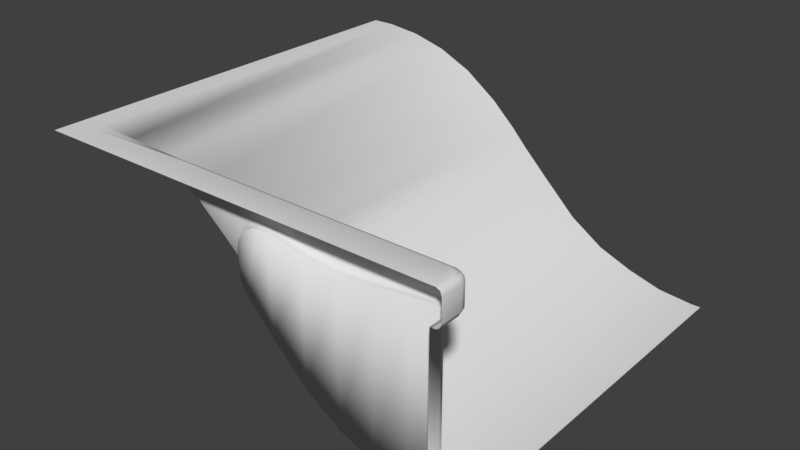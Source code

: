 # Source: WP_Slope2.blend  (saved by Blender 2.79.0; exported with 4.5.12 LTS)
import bpy
from mathutils import Matrix  # noqa: F401  (used for matrix-valued properties, if any)

bpy.ops.wm.read_factory_settings(use_empty=True)
scene = bpy.context.scene
scene.name = 'Scene'

# ---- collections
col_collection_1 = bpy.data.collections.new('Collection 1'); scene.collection.children.link(col_collection_1)

# ---- materials (node trees are filled in below, after node groups)
mat_wp_slope2m = bpy.data.materials.new('WP_Slope2M')
mat_wp_slope2m.alpha_threshold = 0.0
mat_wp_slope2m.use_transparent_shadow = False
mat_wp_slope2m.roughness = 0.5
mat_wp_slope2m.line_color = (0.0, 0.0, 0.0, 1.0)

# ---- material node trees

# ---- world
world_world = bpy.data.worlds.new('World'); scene.world = world_world
world_world.color = (0.05088, 0.05088, 0.05088)
world_world.use_sun_shadow = False
world_world.sun_shadow_jitter_overblur = 0.0
world_world.cycles.sampling_method = 'MANUAL'

# ---- meshes
me_wp_slope2 = bpy.data.meshes.new('WP_Slope2')
me_wp_slope2.from_pydata([(0.9535, -1.0, 0.0), (0.9535, -1.0, 0.8471), (1.0, -1.0, 0.8732), (0.9751, -1.0, 0.8471), (0.9927, -1.0, 0.8547), (1.0, -1.0, 0.9739), (0.9751, -1.0, 1.0), (0.9927, -1.0, 0.9924), (-1.0, -1.0, 1.0), (-0.8919, -0.8919, 1.0), (-0.2208, -0.8245, 0.7367), (-0.3886, -0.8245, 0.857), (0.4502, -0.8919, 0.8038), (0.618, -0.8919, 0.815), (0.1147, -0.8919, 0.4039), (0.2825, -0.8919, 0.2421), (0.4502, -0.8919, 0.131), (0.618, -0.8919, 0.06384), (0.7858, -0.8919, 0.01563), (-0.5564, -0.8245, 0.9354), (-0.7241, -0.8455, 0.9804), (-0.8919, -0.8455, 1.0), (0.1147, -0.8919, 0.8471), (0.2825, -0.8919, 0.815), (0.7858, -0.8919, 0.836), (-0.3886, -0.8703, 1.0), (-0.3886, -1.0, 1.0), (-0.3886, -0.8527, 0.9924), (0.9031, -0.8919, 0.8471), (0.9535, -0.9423, 0.8471), (0.9283, -0.8987, 0.8471), (0.9468, -0.9171, 0.8471), (0.9496, -0.8455, 0.8732), (1.0, -0.8959, 0.8732), (0.9748, -0.8522, 0.8732), (0.9932, -0.8707, 0.8732), (0.9751, -0.9207, 0.8471), (0.9247, -0.8703, 0.8471), (0.9684, -0.8955, 0.8471), (0.9499, -0.8771, 0.8471), (0.9927, -0.9031, 0.8547), (0.9423, -0.8527, 0.8547), (0.986, -0.8779, 0.8547), (0.9675, -0.8595, 0.8547), (0.9496, -0.8455, 0.9739), (1.0, -0.8959, 0.9739), (0.9748, -0.8522, 0.9739), (0.9932, -0.8707, 0.9739), (0.9751, -0.9207, 1.0), (0.9262, -0.8703, 1.0), (0.9684, -0.8955, 1.0), (0.9499, -0.8771, 1.0), (0.9423, -0.8527, 0.9924), (0.9927, -0.9031, 0.9924), (0.9675, -0.8595, 0.9924), (0.986, -0.8779, 0.9924), (0.7858, -0.8199, 0.01563), (0.7858, -0.871, 0.01563), (0.7858, -0.8455, 0.01563), (0.618, -0.871, 0.06384), (0.618, -0.8199, 0.06384), (0.618, -0.8455, 0.06384), (0.4502, -0.871, 0.131), (0.4502, -0.8199, 0.131), (0.4502, -0.8455, 0.131), (0.2825, -0.871, 0.2421), (0.2825, -0.8199, 0.2421), (0.2825, -0.8455, 0.2421), (0.1147, -0.871, 0.4039), (0.1147, -0.8199, 0.4039), (0.1147, -0.8455, 0.4039), (0.9535, -0.8199, 0.0), (0.9535, -0.8455, -1.305e-11), (-0.01615, -0.8919, 0.5436), (-0.05307, -0.8919, 0.627), (-0.03461, -0.8919, 0.5692), (-0.04812, -0.8919, 0.5997), (-0.02005, -0.8199, 0.537), (-0.09262, -0.8245, 0.616), (-0.04098, -0.8222, 0.5601), (-0.0717, -0.8239, 0.5927), (-0.05208, -0.871, 0.6215), (-0.01032, -0.871, 0.5373), (-0.04542, -0.871, 0.5936), (-0.03092, -0.871, 0.564), (-0.01034, -0.8508, 0.5372), (-0.05813, -0.8528, 0.6211), (-0.0315, -0.8517, 0.5621), (-0.04904, -0.8525, 0.5923), (-0.05307, -0.8919, 0.7326), (0.06117, -0.8919, 0.8471), (-0.04748, -0.8919, 0.768), (-0.03125, -0.8919, 0.7999), (-0.00598, -0.8919, 0.8252), (0.02587, -0.8919, 0.8415), (0.06117, -0.8703, 0.8471), (-0.05307, -0.8707, 0.7326), (0.02587, -0.8704, 0.8415), (-0.00598, -0.8704, 0.8252), (-0.03125, -0.8705, 0.7999), (-0.04748, -0.8706, 0.768), (-0.06056, -0.8529, 0.7404), (0.05368, -0.8527, 0.8547), (-0.05497, -0.8528, 0.7757), (-0.03874, -0.8528, 0.8076), (-0.01347, -0.8528, 0.8329), (0.01838, -0.8528, 0.8491), (0.0356, -0.8455, 0.8732), (-0.07864, -0.8455, 0.7589), (-0.3886, -0.8455, 0.9739), (0.0002993, -0.8455, 0.8676), (-0.03155, -0.8455, 0.8513), (-0.05682, -0.8455, 0.8261), (-0.07305, -0.8455, 0.7942), (0.9031, -0.8919, 0.004665), (0.9535, -0.9423, -8.882e-15), (0.9535, -0.8711, -2.603e-11), (0.9283, -0.8987, 0.002332), (0.9468, -0.9171, 0.0006249), (-0.3886, -0.835, 0.8862), (-0.1912, -0.8455, 0.7414), (-0.0902, -0.8392, 0.6408), (-0.5357, -0.8392, 0.9402), (1.0, -1.0, 0.0), (1.0, -0.8199, 0.0), (1.0, -0.8455, -1.305e-11), (1.0, -0.9423, -8.882e-15), (1.0, -0.8711, -2.603e-11), (0.7858, -1.0, 1.0), (0.618, -1.0, 1.0), (0.4502, -1.0, 1.0), (0.2825, -1.0, 1.0), (0.1147, -1.0, 1.0), (0.7858, -0.8703, 1.0), (0.618, -0.8703, 1.0), (0.4502, -0.8703, 1.0), (0.2825, -0.8703, 1.0), (0.1147, -0.8703, 1.0), (0.1147, -0.8527, 0.9924), (0.2825, -0.8527, 0.9924), (0.4502, -0.8527, 0.9924), (0.618, -0.8527, 0.9924), (0.7858, -0.8527, 0.9924), (0.1147, -0.8703, 0.8471), (0.2825, -0.8703, 0.815), (0.4502, -0.8703, 0.8038), (0.618, -0.8703, 0.815), (0.7858, -0.8703, 0.836), (0.1147, -0.8527, 0.8547), (0.2825, -0.8527, 0.8227), (0.4502, -0.8527, 0.8115), (0.618, -0.8527, 0.8227), (0.7858, -0.8527, 0.8436), (0.1147, -0.8455, 0.8732), (0.2825, -0.8455, 0.8411), (0.4502, -0.8455, 0.8299), (0.618, -0.8455, 0.8411), (0.7858, -0.8455, 0.8621), (0.1147, -0.8455, 0.9739), (0.2825, -0.8455, 0.9739), (0.4502, -0.8455, 0.9739), (0.618, -0.8455, 0.9739), (0.7858, -0.8455, 0.9739), (-0.8919, 1.0, 1.0), (-1.0, 1.0, 1.0), (0.9535, 1.0, 0.0), (-0.7241, 1.0, 0.9804), (-0.5564, 1.0, 0.9354), (-0.3886, 1.0, 0.857), (-0.2208, 1.0, 0.7367), (0.1147, 1.0, 0.4039), (0.2825, 1.0, 0.2421), (0.4502, 1.0, 0.131), (0.618, 1.0, 0.06384), (0.7858, 1.0, 0.01563), (-0.09262, 1.0, 0.616), (-0.02005, 1.0, 0.537), (-0.0717, 1.0, 0.5927), (-0.04098, 1.0, 0.5601), (1.0, 1.0, 0.0)], [], [(28, 114, 18, 24), (86, 78, 121), (138, 158, 109, 27), (166, 20, 19, 167), (53, 7, 5, 45), (33, 45, 5, 2), (59, 17, 18, 57), (163, 21, 20, 166), (173, 60, 56, 174), (85, 70, 69, 77), (168, 11, 10, 169), (25, 9, 8, 26), (120, 119, 109, 108), (169, 10, 78, 175), (137, 138, 27, 25), (167, 19, 11, 168), (96, 81, 86, 101), (170, 69, 66, 171), (171, 66, 63, 172), (172, 63, 60, 173), (48, 6, 7, 53), (68, 14, 15, 65), (65, 15, 16, 62), (62, 16, 17, 59), (174, 56, 71, 165), (9, 21, 8), (82, 73, 14, 68), (23, 15, 14, 22), (12, 16, 15, 23), (13, 17, 16, 12), (21, 163, 164, 8), (24, 18, 17, 13), (57, 18, 114, 116), (176, 77, 69, 170), (137, 25, 26, 132), (4, 40, 33, 2), (153, 148, 102, 107), (3, 36, 40, 4), (29, 36, 3, 1), (48, 50, 49), (50, 51, 49), (48, 49, 6), (33, 40, 42, 35), (35, 42, 43, 34), (34, 43, 41, 32), (40, 36, 38, 42), (42, 38, 39, 43), (43, 39, 37, 41), (36, 29, 31, 38), (38, 31, 30, 39), (39, 30, 28, 37), (45, 33, 35, 47), (47, 35, 34, 46), (46, 34, 32, 44), (53, 45, 47, 55), (55, 47, 46, 54), (54, 46, 44, 52), (48, 53, 55, 50), (50, 55, 54, 51), (51, 54, 52, 49), (57, 116, 72, 58), (58, 72, 71, 56), (148, 143, 95, 102), (68, 65, 67, 70), (70, 67, 66, 69), (65, 62, 64, 67), (67, 64, 63, 66), (62, 59, 61, 64), (64, 61, 60, 63), (59, 57, 58, 61), (61, 58, 56, 60), (82, 68, 70, 85), (158, 153, 107, 109), (86, 81, 83, 88), (88, 83, 84, 87), (87, 84, 82, 85), (78, 86, 88, 80), (80, 88, 87, 79), (79, 87, 85, 77), (81, 74, 76, 83), (83, 76, 75, 84), (84, 75, 73, 82), (175, 78, 80, 177), (177, 80, 79, 178), (178, 79, 77, 176), (74, 81, 96, 89), (113, 108, 109), (102, 95, 97, 106), (106, 97, 98, 105), (105, 98, 99, 104), (104, 99, 100, 103), (103, 100, 96, 101), (95, 90, 94, 97), (97, 94, 93, 98), (98, 93, 92, 99), (99, 92, 91, 100), (100, 91, 89, 96), (107, 102, 106, 110), (110, 106, 105, 111), (111, 105, 104, 112), (112, 104, 103, 113), (113, 103, 101, 108), (143, 22, 90, 95), (114, 117, 116), (117, 118, 116), (118, 115, 116), (29, 115, 118, 31), (31, 118, 117, 30), (30, 117, 114, 28), (29, 1, 0, 115), (91, 92, 89), (94, 90, 93), (76, 74, 89, 92), (75, 76, 92, 93), (73, 75, 93, 90), (22, 14, 73, 90), (121, 120, 108), (9, 25, 27, 21), (20, 21, 27, 109), (119, 122, 109), (20, 109, 122), (78, 10, 120, 121), (10, 11, 119, 120), (101, 86, 121, 108), (11, 19, 122, 119), (19, 20, 122), (165, 71, 124, 179), (115, 0, 123, 126), (71, 72, 125, 124), (72, 116, 127, 125), (116, 115, 126, 127), (37, 28, 24, 147), (147, 24, 13, 146), (146, 13, 12, 145), (145, 12, 23, 144), (144, 23, 22, 143), (44, 32, 157, 162), (162, 157, 156, 161), (161, 156, 155, 160), (160, 155, 154, 159), (159, 154, 153, 158), (41, 37, 147, 152), (152, 147, 146, 151), (151, 146, 145, 150), (150, 145, 144, 149), (149, 144, 143, 148), (32, 41, 152, 157), (157, 152, 151, 156), (156, 151, 150, 155), (155, 150, 149, 154), (154, 149, 148, 153), (49, 133, 128, 6), (133, 134, 129, 128), (134, 135, 130, 129), (135, 136, 131, 130), (136, 137, 132, 131), (49, 52, 142, 133), (133, 142, 141, 134), (134, 141, 140, 135), (135, 140, 139, 136), (136, 139, 138, 137), (52, 44, 162, 142), (142, 162, 161, 141), (141, 161, 160, 140), (140, 160, 159, 139), (139, 159, 158, 138), (107, 110, 109), (110, 111, 109), (111, 112, 109), (112, 113, 109)])
me_wp_slope2.polygons.foreach_set('use_smooth', [True] * 170)
_uv = me_wp_slope2.uv_layers.new(name='UVMap')
_uv.uv.foreach_set('vector', [0.0002077, 0.4415, 0.2729, 0.4415, 0.2693, 0.4795, 0.003804, 0.4795, 0.2977, 0.7273, 0.2875, 0.7154, 0.2967, 0.7133, 0.327, 0.7582, 0.327, 0.7646, 0.1643, 0.7648, 0.1644, 0.7584, 0.6799, 0.6477, 0.6799, 0.05052, 0.7361, 0.0573, 0.7361, 0.6477, 0.518, 0.412, 0.5492, 0.4088, 0.5499, 0.4152, 0.5167, 0.4187, 0.5178, 0.4506, 0.5167, 0.4187, 0.5499, 0.4152, 0.5523, 0.4486, 0.6524, 0.7829, 0.653, 0.7761, 0.7092, 0.7813, 0.7086, 0.788, 0.6253, 0.6477, 0.6253, 0.05052, 0.6799, 0.05052, 0.6799, 0.6477, 0.5898, 0.1263, 0.000867, 0.1265, 0.000848, 0.06996, 0.5898, 0.06977, 0.3945, 0.7659, 0.4534, 0.773, 0.4526, 0.7812, 0.3915, 0.7759, 0.7961, 0.6477, 0.7961, 0.0573, 0.8629, 0.0573, 0.8629, 0.6477, 0.7882, 0.04247, 0.6253, 0.03549, 0.5903, 0.0005074, 0.7882, 0.0004993, 0.2285, 0.8397, 0.1641, 0.7934, 0.1643, 0.7648, 0.2647, 0.834, 0.8629, 0.6477, 0.8629, 0.0573, 0.9199, 0.0573, 0.9199, 0.6477, 0.9511, 0.04215, 0.9512, 0.04835, 0.7882, 0.04868, 0.7882, 0.04247, 0.7361, 0.6477, 0.7361, 0.0573, 0.7961, 0.0573, 0.7961, 0.6477, 0.3327, 0.7082, 0.3021, 0.7324, 0.2977, 0.7273, 0.3309, 0.7012, 0.5899, 0.3253, 0.000934, 0.3255, 0.0009086, 0.2501, 0.5898, 0.2499, 0.5898, 0.2499, 0.0009086, 0.2501, 0.0008866, 0.1849, 0.5898, 0.1847, 0.5898, 0.1847, 0.0008866, 0.1849, 0.000867, 0.1265, 0.5898, 0.1263, 0.9774, 0.006711, 0.9518, 0.006438, 0.9519, 0.0002077, 0.9833, 0.0006068, 0.4541, 0.7648, 0.4548, 0.758, 0.5299, 0.7649, 0.5293, 0.7716, 0.5293, 0.7716, 0.5299, 0.7649, 0.5947, 0.7708, 0.5941, 0.7775, 0.5941, 0.7775, 0.5947, 0.7708, 0.653, 0.7761, 0.6524, 0.7829, 0.5898, 0.06977, 0.000848, 0.06996, 0.0008297, 0.01544, 0.5898, 0.01524, 0.6253, 0.03549, 0.6253, 0.05052, 0.5903, 0.0005074, 0.3951, 0.7594, 0.393, 0.7524, 0.4548, 0.758, 0.4541, 0.7648, 0.01058, 0.6424, 0.196, 0.6424, 0.1437, 0.6967, 0.0002078, 0.6967, 0.01421, 0.5881, 0.232, 0.5881, 0.196, 0.6424, 0.01058, 0.6424, 0.01058, 0.5338, 0.2537, 0.5338, 0.232, 0.5881, 0.01421, 0.5881, 0.6253, 0.05052, 0.6253, 0.6477, 0.5903, 0.6477, 0.5903, 0.0005074, 0.003804, 0.4795, 0.2693, 0.4795, 0.2537, 0.5338, 0.01058, 0.5338, 0.7086, 0.788, 0.7092, 0.7813, 0.7472, 0.7847, 0.7629, 0.7929, 0.5899, 0.3866, 0.0009548, 0.3868, 0.000934, 0.3255, 0.5899, 0.3253, 0.9511, 0.04215, 0.7882, 0.04247, 0.7882, 0.0004993, 0.9511, 0.0002077, 0.6925, 0.7489, 0.6875, 0.7198, 0.6929, 0.7161, 0.6986, 0.7478, 0.4103, 0.6785, 0.4101, 0.6848, 0.3899, 0.6833, 0.3848, 0.6762, 0.6866, 0.7499, 0.6826, 0.7258, 0.6875, 0.7198, 0.6925, 0.7489, 0.677, 0.7332, 0.6826, 0.7258, 0.6866, 0.7499, 0.6799, 0.751, 0.9774, 0.006711, 0.9855, 0.008944, 0.9935, 0.02255, 0.9855, 0.008944, 0.9914, 0.01491, 0.9935, 0.02255, 0.9774, 0.006711, 0.9935, 0.02255, 0.9518, 0.006438, 0.6929, 0.7161, 0.6875, 0.7198, 0.6848, 0.7129, 0.6894, 0.7086, 0.6894, 0.7086, 0.6848, 0.7129, 0.6794, 0.7078, 0.6835, 0.7029, 0.6835, 0.7029, 0.6794, 0.7078, 0.6722, 0.7056, 0.6756, 0.6997, 0.6875, 0.7198, 0.6826, 0.7258, 0.6799, 0.7185, 0.6848, 0.7129, 0.6848, 0.7129, 0.6799, 0.7185, 0.6742, 0.7133, 0.6794, 0.7078, 0.6794, 0.7078, 0.6742, 0.7133, 0.6665, 0.7112, 0.6722, 0.7056, 0.6826, 0.7258, 0.677, 0.7332, 0.6738, 0.7256, 0.6799, 0.7185, 0.6799, 0.7185, 0.6738, 0.7256, 0.6676, 0.7201, 0.6742, 0.7133, 0.6742, 0.7133, 0.6676, 0.7201, 0.6596, 0.7178, 0.6665, 0.7112, 0.5167, 0.4187, 0.5178, 0.4506, 0.5091, 0.4508, 0.5088, 0.4194, 0.5088, 0.4194, 0.5091, 0.4508, 0.5005, 0.4508, 0.501, 0.4196, 0.501, 0.4196, 0.5005, 0.4508, 0.4921, 0.4506, 0.4931, 0.4189, 0.518, 0.412, 0.5167, 0.4187, 0.5088, 0.4194, 0.5093, 0.4128, 0.5093, 0.4128, 0.5088, 0.4194, 0.501, 0.4196, 0.5005, 0.4127, 0.5005, 0.4127, 0.501, 0.4196, 0.4931, 0.4189, 0.4916, 0.4122, 0.9774, 0.006711, 0.9833, 0.0006068, 0.9915, 0.002988, 0.9855, 0.008944, 0.9855, 0.008944, 0.9915, 0.002988, 0.9974, 0.009072, 0.9914, 0.01491, 0.9914, 0.01491, 0.9974, 0.009072, 0.9996, 0.01728, 0.9935, 0.02255, 0.7086, 0.788, 0.7629, 0.7929, 0.7622, 0.8012, 0.7079, 0.7962, 0.7079, 0.7962, 0.7622, 0.8012, 0.7614, 0.8094, 0.7071, 0.8045, 0.4101, 0.6848, 0.4095, 0.6911, 0.3919, 0.6898, 0.3899, 0.6833, 0.4541, 0.7648, 0.5293, 0.7716, 0.5285, 0.7799, 0.4534, 0.773, 0.4534, 0.773, 0.5285, 0.7799, 0.5278, 0.7881, 0.4526, 0.7812, 0.5293, 0.7716, 0.5941, 0.7775, 0.5934, 0.7858, 0.5285, 0.7799, 0.5285, 0.7799, 0.5934, 0.7858, 0.5926, 0.794, 0.5278, 0.7881, 0.5941, 0.7775, 0.6524, 0.7829, 0.6516, 0.7911, 0.5934, 0.7858, 0.5934, 0.7858, 0.6516, 0.7911, 0.6508, 0.7993, 0.5926, 0.794, 0.6524, 0.7829, 0.7086, 0.788, 0.7079, 0.7962, 0.6516, 0.7911, 0.6516, 0.7911, 0.7079, 0.7962, 0.7071, 0.8045, 0.6508, 0.7993, 0.3951, 0.7594, 0.4541, 0.7648, 0.4534, 0.773, 0.3945, 0.7659, 0.327, 0.7646, 0.327, 0.7971, 0.3015, 0.7971, 0.1643, 0.7648, 0.2977, 0.7273, 0.3021, 0.7324, 0.2949, 0.7395, 0.29, 0.7349, 0.29, 0.7349, 0.2949, 0.7395, 0.2874, 0.7479, 0.2822, 0.7441, 0.384, 0.7646, 0.3842, 0.7583, 0.3951, 0.7594, 0.3945, 0.7659, 0.2875, 0.7154, 0.2977, 0.7273, 0.29, 0.7349, 0.283, 0.7246, 0.283, 0.7246, 0.29, 0.7349, 0.2822, 0.7441, 0.2748, 0.737, 0.3815, 0.7743, 0.384, 0.7646, 0.3945, 0.7659, 0.3915, 0.7759, 0.3021, 0.7324, 0.3083, 0.7366, 0.3015, 0.7429, 0.2949, 0.7395, 0.2949, 0.7395, 0.3015, 0.7429, 0.294, 0.751, 0.2874, 0.7479, 0.3842, 0.7583, 0.3828, 0.7514, 0.393, 0.7524, 0.3951, 0.7594, 0.9199, 0.6477, 0.9199, 0.0573, 0.9302, 0.0575, 0.9302, 0.6477, 0.9302, 0.6477, 0.9302, 0.0575, 0.9447, 0.05805, 0.9447, 0.6477, 0.5899, 0.3968, 0.0002077, 0.397, 0.0009548, 0.3868, 0.5899, 0.3866, 0.3083, 0.7366, 0.3021, 0.7324, 0.3327, 0.7082, 0.3369, 0.7143, 0.2664, 0.8226, 0.2647, 0.834, 0.1643, 0.7648, 0.3899, 0.6833, 0.3919, 0.6898, 0.3797, 0.69, 0.3776, 0.6832, 0.3776, 0.6832, 0.3797, 0.69, 0.3673, 0.692, 0.3652, 0.6851, 0.3652, 0.6851, 0.3673, 0.692, 0.3551, 0.6958, 0.353, 0.6887, 0.353, 0.6887, 0.3551, 0.6958, 0.3434, 0.7013, 0.3414, 0.6942, 0.3414, 0.6942, 0.3434, 0.7013, 0.3327, 0.7082, 0.3309, 0.7012, 0.3919, 0.6898, 0.3918, 0.6968, 0.3805, 0.6972, 0.3797, 0.69, 0.3797, 0.69, 0.3805, 0.6972, 0.369, 0.6991, 0.3673, 0.692, 0.3673, 0.692, 0.369, 0.6991, 0.3578, 0.7026, 0.3551, 0.6958, 0.3551, 0.6958, 0.3578, 0.7026, 0.3471, 0.7078, 0.3434, 0.7013, 0.3434, 0.7013, 0.3471, 0.7078, 0.3369, 0.7143, 0.3327, 0.7082, 0.3848, 0.6762, 0.3899, 0.6833, 0.3776, 0.6832, 0.3735, 0.6753, 0.3735, 0.6753, 0.3776, 0.6832, 0.3652, 0.6851, 0.362, 0.6764, 0.362, 0.6764, 0.3652, 0.6851, 0.353, 0.6887, 0.3509, 0.6799, 0.3509, 0.6799, 0.353, 0.6887, 0.3414, 0.6942, 0.3407, 0.6852, 0.3407, 0.6852, 0.3414, 0.6942, 0.3309, 0.7012, 0.3314, 0.6922, 0.4095, 0.6911, 0.4088, 0.6979, 0.3918, 0.6968, 0.3919, 0.6898, 0.7472, 0.7847, 0.7556, 0.7833, 0.7629, 0.7929, 0.7556, 0.7833, 0.7621, 0.7779, 0.7629, 0.7929, 0.7621, 0.7779, 0.765, 0.77, 0.7629, 0.7929, 0.0002077, 0.4161, 0.2744, 0.4161, 0.2742, 0.4246, 0.0002077, 0.4246, 0.0002077, 0.4246, 0.2742, 0.4246, 0.2736, 0.433, 0.0002077, 0.433, 0.0002077, 0.433, 0.2736, 0.433, 0.2729, 0.4415, 0.0002077, 0.4415, 0.0002077, 0.4161, 0.0002077, 0.3975, 0.2744, 0.3975, 0.2744, 0.4161, 0.02581, 0.7492, 0.01548, 0.7439, 0.03726, 0.751, 0.002021, 0.7254, 0.0002078, 0.714, 0.007284, 0.7357, 0.08028, 0.7494, 0.07145, 0.751, 0.03726, 0.751, 0.01548, 0.7439, 0.09017, 0.745, 0.08028, 0.7494, 0.01548, 0.7439, 0.007284, 0.7357, 0.09845, 0.739, 0.09017, 0.745, 0.007284, 0.7357, 0.0002078, 0.714, 0.0002078, 0.6967, 0.1437, 0.6967, 0.09845, 0.739, 0.0002078, 0.714, 0.2609, 0.8721, 0.2285, 0.8397, 0.2647, 0.834, 0.6253, 0.03549, 0.7882, 0.04247, 0.7882, 0.04868, 0.6253, 0.05052, 0.05476, 0.7594, 0.0002077, 0.7514, 0.1644, 0.7584, 0.1643, 0.7648, 0.1641, 0.7934, 0.1151, 0.7746, 0.1643, 0.7648, 0.05476, 0.7594, 0.1643, 0.7648, 0.1151, 0.7746, 0.2592, 0.8813, 0.2173, 0.8432, 0.2285, 0.8397, 0.2609, 0.8721, 0.2173, 0.8432, 0.1637, 0.8035, 0.1641, 0.7934, 0.2285, 0.8397, 0.3309, 0.7012, 0.2977, 0.7273, 0.2967, 0.7133, 0.3314, 0.6922, 0.1637, 0.8035, 0.1076, 0.7785, 0.1151, 0.7746, 0.1641, 0.7934, 0.1076, 0.7785, 0.05476, 0.7594, 0.1151, 0.7746, 0.5898, 0.01524, 0.0008297, 0.01544, 0.0008247, 0.0004045, 0.5898, 0.0002077, 0.765, 0.77, 0.7667, 0.7514, 0.7817, 0.7528, 0.78, 0.7714, 0.7614, 0.8094, 0.7622, 0.8012, 0.7771, 0.8026, 0.7764, 0.8108, 0.7622, 0.8012, 0.7629, 0.7929, 0.7779, 0.7943, 0.7771, 0.8026, 0.7629, 0.7929, 0.765, 0.77, 0.78, 0.7714, 0.7779, 0.7943, 0.6665, 0.7112, 0.6596, 0.7178, 0.6221, 0.7162, 0.6223, 0.7093, 0.6223, 0.7093, 0.6221, 0.7162, 0.5682, 0.7149, 0.5684, 0.708, 0.5684, 0.708, 0.5682, 0.7149, 0.5151, 0.7122, 0.5156, 0.7054, 0.5156, 0.7054, 0.5151, 0.7122, 0.4625, 0.7065, 0.4634, 0.6997, 0.4634, 0.6997, 0.4625, 0.7065, 0.4088, 0.6979, 0.4095, 0.6911, 0.4931, 0.4189, 0.4921, 0.4506, 0.4384, 0.451, 0.4407, 0.4147, 0.4407, 0.4147, 0.4384, 0.451, 0.3836, 0.4542, 0.3864, 0.4111, 0.3864, 0.4111, 0.3836, 0.4542, 0.3289, 0.4542, 0.3321, 0.4075, 0.3321, 0.4075, 0.3289, 0.4542, 0.2748, 0.4469, 0.2777, 0.4039, 0.3811, 0.7646, 0.3811, 0.8074, 0.327, 0.7971, 0.327, 0.7646, 0.6722, 0.7056, 0.6665, 0.7112, 0.6223, 0.7093, 0.6228, 0.7032, 0.6228, 0.7032, 0.6223, 0.7093, 0.5684, 0.708, 0.5689, 0.7019, 0.5689, 0.7019, 0.5684, 0.708, 0.5156, 0.7054, 0.5161, 0.6994, 0.5161, 0.6994, 0.5156, 0.7054, 0.4634, 0.6997, 0.464, 0.6937, 0.464, 0.6937, 0.4634, 0.6997, 0.4095, 0.6911, 0.4101, 0.6848, 0.6756, 0.6997, 0.6722, 0.7056, 0.6228, 0.7032, 0.6236, 0.6969, 0.6236, 0.6969, 0.6228, 0.7032, 0.5689, 0.7019, 0.5697, 0.6957, 0.5697, 0.6957, 0.5689, 0.7019, 0.5161, 0.6994, 0.5166, 0.6932, 0.5166, 0.6932, 0.5161, 0.6994, 0.464, 0.6937, 0.4641, 0.6875, 0.4641, 0.6875, 0.464, 0.6937, 0.4101, 0.6848, 0.4103, 0.6785, 0.9935, 0.02255, 0.9936, 0.06782, 0.9516, 0.06778, 0.9518, 0.006438, 0.9936, 0.06782, 0.9936, 0.1221, 0.9516, 0.1221, 0.9516, 0.06778, 0.9936, 0.1221, 0.9936, 0.1765, 0.9516, 0.1765, 0.9516, 0.1221, 0.9936, 0.1765, 0.9936, 0.2308, 0.9516, 0.2308, 0.9516, 0.1765, 0.9936, 0.2308, 0.9936, 0.2852, 0.9516, 0.2852, 0.9516, 0.2308, 0.9935, 0.02255, 0.9996, 0.01728, 0.9998, 0.06781, 0.9936, 0.06782, 0.9936, 0.06782, 0.9998, 0.06781, 0.9998, 0.1221, 0.9936, 0.1221, 0.9936, 0.1221, 0.9998, 0.1221, 0.9998, 0.1765, 0.9936, 0.1765, 0.9936, 0.1765, 0.9998, 0.1765, 0.9998, 0.2308, 0.9936, 0.2308, 0.9936, 0.2308, 0.9998, 0.2308, 0.9998, 0.2852, 0.9936, 0.2852, 0.4916, 0.4122, 0.4931, 0.4189, 0.4407, 0.4147, 0.4412, 0.4083, 0.4412, 0.4083, 0.4407, 0.4147, 0.3864, 0.4111, 0.3869, 0.4047, 0.3869, 0.4047, 0.3864, 0.4111, 0.3321, 0.4075, 0.3325, 0.4011, 0.3325, 0.4011, 0.3321, 0.4075, 0.2777, 0.4039, 0.2781, 0.3975, 0.3811, 0.7582, 0.3811, 0.7646, 0.327, 0.7646, 0.327, 0.7582, 0.3015, 0.7971, 0.2901, 0.7989, 0.1643, 0.7648, 0.2901, 0.7989, 0.2798, 0.8042, 0.1643, 0.7648, 0.2798, 0.8042, 0.2717, 0.8123, 0.1643, 0.7648, 0.2717, 0.8123, 0.2664, 0.8226, 0.1643, 0.7648])
me_wp_slope2.materials.append(mat_wp_slope2m)
me_wp_slope2.use_remesh_preserve_volume = False
me_wp_slope2.use_remesh_preserve_attributes = False
me_wp_slope2.use_mirror_vertex_groups = False
me_wp_slope2.update()

# ---- objects
ob_wp_slope2 = bpy.data.objects.new('WP_Slope2', me_wp_slope2)

# ---- transforms, parenting, visibility, modifiers, constraints
ob_wp_slope2.location = (0.0, 0.0, 0.0)
ob_wp_slope2.lock_rotations_4d = False
ob_wp_slope2.empty_display_type = 'ARROWS'
ob_wp_slope2.lineart.crease_threshold = 0.0

# ---- collection membership
col_collection_1.objects.link(ob_wp_slope2)

# ---- scene / render settings (as saved in the file)
scene.frame_start = 1; scene.frame_end = 250; scene.frame_set(3)
scene.render.engine = 'BLENDER_EEVEE_NEXT'
scene.render.resolution_percentage = 50
scene.render.dither_intensity = 0.0
scene.cycles.use_denoising = False
scene.cycles.samples = 128
scene.cycles.sampling_pattern = 'TABULATED_SOBOL'
scene.cycles.use_adaptive_sampling = False
scene.cycles.use_light_tree = False
scene.cycles.blur_glossy = 0.0
scene.cycles.sample_clamp_indirect = 0.0
scene.view_settings.view_transform = 'Standard'
bpy.context.view_layer.update()

# ---- added for rendering (the .blend has no active camera and no usable light): camera, sun
cam_auto = bpy.data.cameras.new('AutoCamera')
cam_auto.lens = 50.0
cam_auto.sensor_width = 36.0
cam_auto.clip_end = 1000.0
ob_auto_camera = bpy.data.objects.new('AutoCamera', cam_auto)
scene.collection.objects.link(ob_auto_camera)
ob_auto_camera.location = (2.77567, -3.33081, 2.72054)
ob_auto_camera.rotation_euler = (1.09748, -7.21219e-08, 0.694738)
scene.camera = ob_auto_camera
light_auto_sun = bpy.data.lights.new('AutoSun', 'SUN')
light_auto_sun.energy = 3.0
light_auto_sun.angle = 0.0523599
ob_auto_sun = bpy.data.objects.new('AutoSun', light_auto_sun)
scene.collection.objects.link(ob_auto_sun)
ob_auto_sun.rotation_euler = (0.872665, 0.174533, 0.523599)
bpy.context.view_layer.update()
